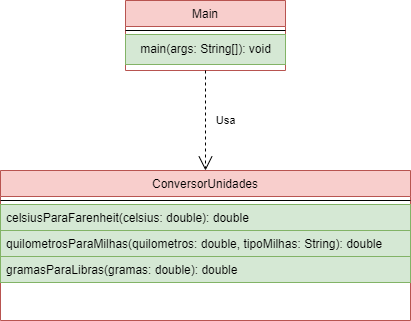

The diagram above was exported from draw.io. Its source (the exported page's mxGraphModel, read from the mxfile embedded in the PNG):
<mxGraphModel dx="880" dy="434" grid="1" gridSize="10" guides="1" tooltips="1" connect="1" arrows="1" fold="1" page="1" pageScale="1" pageWidth="827" pageHeight="1169" math="0" shadow="0">
  <root>
    <mxCell id="WIyWlLk6GJQsqaUBKTNV-0" />
    <mxCell id="WIyWlLk6GJQsqaUBKTNV-1" parent="WIyWlLk6GJQsqaUBKTNV-0" />
    <mxCell id="zkfFHV4jXpPFQw0GAbJ--13" value="Main" style="swimlane;fontStyle=0;align=center;verticalAlign=top;childLayout=stackLayout;horizontal=1;startSize=26;horizontalStack=0;resizeParent=1;resizeLast=0;collapsible=1;marginBottom=0;rounded=0;shadow=0;strokeWidth=1;fillColor=#f8cecc;strokeColor=#b85450;" parent="WIyWlLk6GJQsqaUBKTNV-1" vertex="1">
      <mxGeometry x="345" y="160" width="160" height="70" as="geometry">
        <mxRectangle x="340" y="380" width="170" height="26" as="alternateBounds" />
      </mxGeometry>
    </mxCell>
    <mxCell id="zkfFHV4jXpPFQw0GAbJ--15" value="" style="line;html=1;strokeWidth=1;align=left;verticalAlign=middle;spacingTop=-1;spacingLeft=3;spacingRight=3;rotatable=0;labelPosition=right;points=[];portConstraint=eastwest;" parent="zkfFHV4jXpPFQw0GAbJ--13" vertex="1">
      <mxGeometry y="26" width="160" height="8" as="geometry" />
    </mxCell>
    <mxCell id="bpTVJydXo1qRzt-z0JXA-1" value="main(args: String[]): void" style="text;html=1;align=center;verticalAlign=middle;resizable=0;points=[];autosize=1;strokeColor=#82b366;fillColor=#d5e8d4;" parent="zkfFHV4jXpPFQw0GAbJ--13" vertex="1">
      <mxGeometry y="34" width="160" height="30" as="geometry" />
    </mxCell>
    <mxCell id="zkfFHV4jXpPFQw0GAbJ--17" value="ConversorUnidades" style="swimlane;fontStyle=0;align=center;verticalAlign=top;childLayout=stackLayout;horizontal=1;startSize=26;horizontalStack=0;resizeParent=1;resizeLast=0;collapsible=1;marginBottom=0;rounded=0;shadow=0;strokeWidth=1;fillColor=#f8cecc;strokeColor=#b85450;" parent="WIyWlLk6GJQsqaUBKTNV-1" vertex="1">
      <mxGeometry x="220" y="330" width="410" height="150" as="geometry">
        <mxRectangle x="550" y="140" width="160" height="26" as="alternateBounds" />
      </mxGeometry>
    </mxCell>
    <mxCell id="zkfFHV4jXpPFQw0GAbJ--23" value="" style="line;html=1;strokeWidth=1;align=left;verticalAlign=middle;spacingTop=-1;spacingLeft=3;spacingRight=3;rotatable=0;labelPosition=right;points=[];portConstraint=eastwest;" parent="zkfFHV4jXpPFQw0GAbJ--17" vertex="1">
      <mxGeometry y="26" width="410" height="8" as="geometry" />
    </mxCell>
    <mxCell id="bpTVJydXo1qRzt-z0JXA-3" value="celsiusParaFarenheit(celsius: double): double" style="text;align=left;verticalAlign=top;spacingLeft=4;spacingRight=4;overflow=hidden;rotatable=0;points=[[0,0.5],[1,0.5]];portConstraint=eastwest;fillColor=#d5e8d4;strokeColor=#82b366;" parent="zkfFHV4jXpPFQw0GAbJ--17" vertex="1">
      <mxGeometry y="34" width="410" height="26" as="geometry" />
    </mxCell>
    <mxCell id="zkfFHV4jXpPFQw0GAbJ--25" value="quilometrosParaMilhas(quilometros: double, tipoMilhas: String): double" style="text;align=left;verticalAlign=top;spacingLeft=4;spacingRight=4;overflow=hidden;rotatable=0;points=[[0,0.5],[1,0.5]];portConstraint=eastwest;fillColor=#d5e8d4;strokeColor=#82b366;" parent="zkfFHV4jXpPFQw0GAbJ--17" vertex="1">
      <mxGeometry y="60" width="410" height="26" as="geometry" />
    </mxCell>
    <mxCell id="bpTVJydXo1qRzt-z0JXA-4" value="gramasParaLibras(gramas: double): double" style="text;align=left;verticalAlign=top;spacingLeft=4;spacingRight=4;overflow=hidden;rotatable=0;points=[[0,0.5],[1,0.5]];portConstraint=eastwest;fillColor=#d5e8d4;strokeColor=#82b366;" parent="zkfFHV4jXpPFQw0GAbJ--17" vertex="1">
      <mxGeometry y="86" width="410" height="26" as="geometry" />
    </mxCell>
    <mxCell id="bpTVJydXo1qRzt-z0JXA-7" value="Usa" style="endArrow=open;endSize=12;dashed=1;html=1;rounded=0;exitX=0.5;exitY=1;exitDx=0;exitDy=0;entryX=0.5;entryY=0;entryDx=0;entryDy=0;" parent="WIyWlLk6GJQsqaUBKTNV-1" source="zkfFHV4jXpPFQw0GAbJ--13" target="zkfFHV4jXpPFQw0GAbJ--17" edge="1">
      <mxGeometry y="20" width="160" relative="1" as="geometry">
        <mxPoint x="330" y="300" as="sourcePoint" />
        <mxPoint x="490" y="300" as="targetPoint" />
        <mxPoint as="offset" />
      </mxGeometry>
    </mxCell>
  </root>
</mxGraphModel>